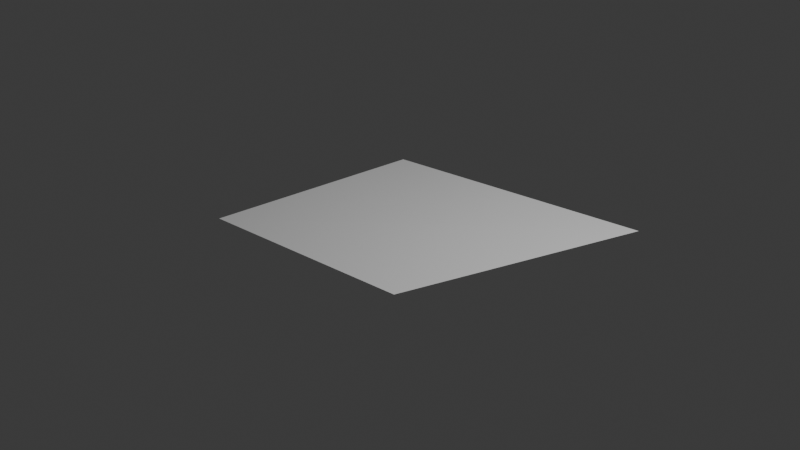 # Source: leaf.blend  (saved by Blender 5.3.31; exported with 4.5.12 LTS)
import bpy
from mathutils import Matrix  # noqa: F401  (used for matrix-valued properties, if any)

bpy.ops.wm.read_factory_settings(use_empty=True)
scene = bpy.context.scene
scene.name = 'Scene'

# ---- collections
col_collection = bpy.data.collections.new('Collection'); scene.collection.children.link(col_collection)

# ---- world
world_world = bpy.data.worlds.new('World'); scene.world = world_world
world_world.use_nodes = True; world_world.node_tree.nodes.clear()
_N = world_world.node_tree.nodes; _L = world_world.node_tree.links
n0 = _N.new('ShaderNodeOutputWorld'); n0.name = 'World Output'; n0.location = (200, 100)
n1 = _N.new('ShaderNodeBackground'); n1.name = 'Background'; n1.location = (-200, 100)
n1.inputs[0].default_value = (0.05088, 0.05088, 0.05088, 1.0)
_L.new(n1.outputs[0], n0.inputs[0])
n0.is_active_output = True
world_world.color = (0.05088, 0.05088, 0.05088)
world_world.sun_shadow_jitter_overblur = 0.0

# ---- cameras
cam_camera = bpy.data.cameras.new('Camera')
cam_camera.clip_end = 100.0
cam_camera.ortho_scale = 7.314

# ---- lights
light_light = bpy.data.lights.new('Light', 'POINT')
light_light.energy = 1000.0
light_light.shadow_soft_size = 0.1

# ---- meshes
me_plane = bpy.data.meshes.new('Plane')
me_plane.from_pydata([(-1.148, -1.394, 0.06155), (1.084, -1.084, 0.0), (-1.084, 1.084, 0.0), (1.768, 1.631, -0.05562)], [], [(0, 1, 3, 2)])
_uv = me_plane.uv_layers.new(name='UVMap')
_uv.uv.foreach_set('vector', [0.0, 0.0, 1.0, 0.0, 1.0, 1.0, 0.0, 1.0])
me_plane.update()

# ---- objects
ob_light = bpy.data.objects.new('Light', light_light)
ob_camera = bpy.data.objects.new('Camera', cam_camera)
ob_plane = bpy.data.objects.new('Plane', me_plane)

# ---- transforms, parenting, visibility, modifiers, constraints
ob_light.location = (4.076, 1.005, 5.904)
ob_light.rotation_euler = (0.6503, 0.05522, 1.866)
ob_light.lock_rotations_4d = False
ob_light.empty_display_type = 'ARROWS'
ob_light.color = (0.0, 0.0, 0.0, 0.0)
ob_light.lineart.crease_threshold = 0.0
ob_camera.location = (7.359, -6.926, 4.958)
ob_camera.rotation_euler = (1.109, 0.0, 0.8149)
ob_camera.lock_rotations_4d = False
ob_camera.empty_display_type = 'ARROWS'
ob_camera.color = (0.0, 0.0, 0.0, 0.0)
ob_camera.display_type = 'WIRE'
ob_camera.lineart.crease_threshold = 0.0
ob_plane.location = (0.0, 0.0, 0.0)

# ---- collection membership
col_collection.objects.link(ob_light)
col_collection.objects.link(ob_camera)
col_collection.objects.link(ob_plane)

# ---- scene / render settings (as saved in the file)
scene.camera = ob_camera
scene.frame_start = 1; scene.frame_end = 250; scene.frame_set(1)
scene.render.engine = 'BLENDER_EEVEE_NEXT'
scene.render.bake_bias = 0.0
scene.render.bake_samples = 0
scene.render.compositor_device = 'GPU'
scene.eevee.use_volume_custom_range = False
scene.eevee.fast_gi_thickness_near = 0.1
scene.eevee.fast_gi_thickness_far = 0.0
scene.eevee.ray_tracing_options.screen_trace_thickness = 0.1
bpy.context.view_layer.update()
